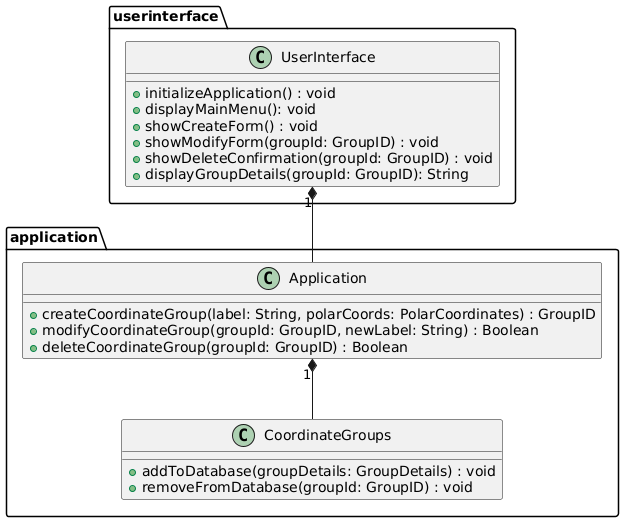

The diagram above was rendered by PlantUML. Its source (embedded in the PNG):
@startuml
' Start Package Definitions
package application {
    ' Application - Central Class for Coordinate Management
    class Application {
        +createCoordinateGroup(label: String, polarCoords: PolarCoordinates) : GroupID
        +modifyCoordinateGroup(groupId: GroupID, newLabel: String) : Boolean
        +deleteCoordinateGroup(groupId: GroupID) : Boolean
    }
    
    ' CoordinateGroups - Manage and Store all coordinate groups.
    class CoordinateGroups {
        +addToDatabase(groupDetails: GroupDetails) : void
        +removeFromDatabase(groupId: GroupID) : void
    }
}
package userinterface {
    ' UserInterface - Main UI that interacts with the Application and presents options to users.
    class UserInterface {
        +initializeApplication() : void
        +displayMainMenu(): void
        +showCreateForm() : void
        +showModifyForm(groupId: GroupID) : void
        +showDeleteConfirmation(groupId: GroupID) : void
        +displayGroupDetails(groupId: GroupID): String
    }
}
' End Package Definitions, Begin Classes and Associations
application.Application "1" *-- application.CoordinateGroups
userinterface.UserInterface "1" *-- application.Application
@enduml